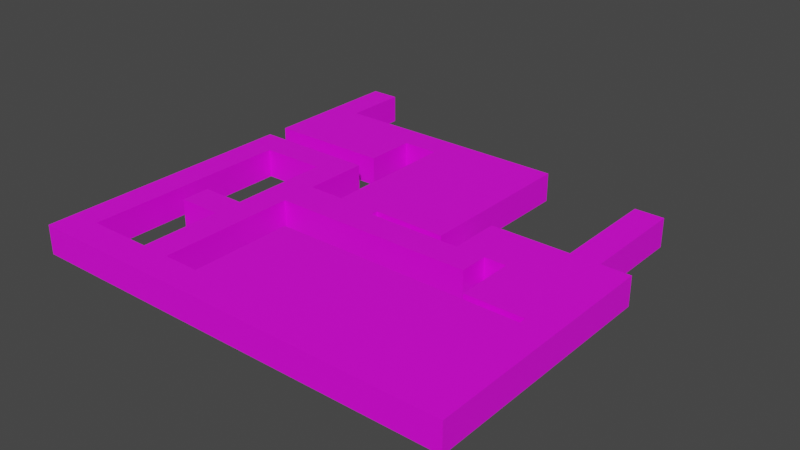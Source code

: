# Source: level2_collision.blend  (saved by Blender 3.2.14; exported with 4.5.12 LTS)
import bpy
from mathutils import Matrix  # noqa: F401  (used for matrix-valued properties, if any)

bpy.ops.wm.read_factory_settings(use_empty=True)
scene = bpy.context.scene
scene.name = 'Scene'

# ---- collections
col_collection = bpy.data.collections.new('Collection'); scene.collection.children.link(col_collection)

# ---- images (referenced by path relative to the original .blend; pixels are not part of the script)
import os
ASSET_DIR = os.environ.get("B2B_ASSET_DIR", "")  # directory of the original .blend (textures are referenced by path, not embedded)
HERE = os.path.dirname(os.path.abspath(__file__))  # packed textures are extracted next to this script under _unpacked/

def load_image(name, relpath, width, height, colorspace="sRGB"):
    """Load a texture the original file referenced (path relative to the .blend, or extracted next to this script)."""
    p = next((c for c in (os.path.join(HERE, relpath), os.path.join(ASSET_DIR, relpath)) if relpath and os.path.exists(c)), "")
    if p:
        img = bpy.data.images.load(p, check_existing=True)
        img.name = name
    else:  # same state as the original file: an image datablock whose file is absent (Cycles renders it pink)
        img = bpy.data.images.new(name, width, height)
        img.source = "FILE"
        img.filepath = "//" + (relpath or name)
    img.colorspace_settings.name = colorspace
    return img
img_bricks_jpg = load_image('Bricks.jpg', 'Bricks.jpg', 1024, 1024, 'sRGB')
img_concrete2_jpg = load_image('concrete2.jpg', 'concrete2.jpg', 1024, 1024, 'sRGB')
img_asphalt_png = load_image('asphalt.png', 'asphalt.png', 1024, 1024, 'sRGB')

# ---- materials (node trees are filled in below, after node groups)
mat_bricks = bpy.data.materials.new('Bricks')
mat_bricks.use_transparent_shadow = False
mat_ground = bpy.data.materials.new('Ground')
mat_ground.use_transparent_shadow = False
mat_ceiling = bpy.data.materials.new('Ceiling')
mat_ceiling.use_transparent_shadow = False

# ---- material node trees
mat_bricks.use_nodes = True; mat_bricks.node_tree.nodes.clear()
_N = mat_bricks.node_tree.nodes; _L = mat_bricks.node_tree.links
n0 = _N.new('ShaderNodeBsdfPrincipled'); n0.name = 'Principled BSDF'; n0.location = (10, 300)
n0.distribution = 'GGX'
n0.subsurface_method = 'RANDOM_WALK_SKIN'
n0.inputs[3].default_value = 1.45
n0.inputs[27].default_value = (0.0, 0.0, 0.0, 1.0)
n0.inputs[28].default_value = 1.0
n1 = _N.new('ShaderNodeOutputMaterial'); n1.name = 'Material Output'; n1.location = (300, 300)
n2 = _N.new('ShaderNodeTexImage'); n2.name = 'Image Texture'; n2.location = (-280, 280)
n2.image = img_bricks_jpg
_L.new(n0.outputs[0], n1.inputs[0])
_L.new(n2.outputs[0], n0.inputs[0])
n1.is_active_output = True
mat_ground.use_nodes = True; mat_ground.node_tree.nodes.clear()
_N = mat_ground.node_tree.nodes; _L = mat_ground.node_tree.links
n0 = _N.new('ShaderNodeBsdfPrincipled'); n0.name = 'Principled BSDF'; n0.location = (10, 300)
n0.distribution = 'GGX'
n0.subsurface_method = 'RANDOM_WALK_SKIN'
n0.inputs[3].default_value = 1.45
n0.inputs[27].default_value = (0.0, 0.0, 0.0, 1.0)
n0.inputs[28].default_value = 1.0
n1 = _N.new('ShaderNodeOutputMaterial'); n1.name = 'Material Output'; n1.location = (300, 300)
n2 = _N.new('ShaderNodeTexImage'); n2.name = 'Image Texture'; n2.location = (-280, 280)
n2.image = img_concrete2_jpg
_L.new(n0.outputs[0], n1.inputs[0])
_L.new(n2.outputs[0], n0.inputs[0])
n1.is_active_output = True
mat_ceiling.use_nodes = True; mat_ceiling.node_tree.nodes.clear()
_N = mat_ceiling.node_tree.nodes; _L = mat_ceiling.node_tree.links
n0 = _N.new('ShaderNodeBsdfPrincipled'); n0.name = 'Principled BSDF'; n0.location = (10, 300)
n0.distribution = 'GGX'
n0.subsurface_method = 'RANDOM_WALK_SKIN'
n0.inputs[3].default_value = 1.45
n0.inputs[27].default_value = (0.0, 0.0, 0.0, 1.0)
n0.inputs[28].default_value = 1.0
n1 = _N.new('ShaderNodeOutputMaterial'); n1.name = 'Material Output'; n1.location = (300, 300)
n2 = _N.new('ShaderNodeTexImage'); n2.name = 'Image Texture'; n2.location = (-280, 280)
n2.image = img_asphalt_png
_L.new(n0.outputs[0], n1.inputs[0])
_L.new(n2.outputs[0], n0.inputs[0])
n1.is_active_output = True

# ---- world
world_world = bpy.data.worlds.new('World'); scene.world = world_world
world_world.use_nodes = True; world_world.node_tree.nodes.clear()
_N = world_world.node_tree.nodes; _L = world_world.node_tree.links
n0 = _N.new('ShaderNodeOutputWorld'); n0.name = 'World Output'; n0.location = (300, 300)
n1 = _N.new('ShaderNodeBackground'); n1.name = 'Background'; n1.location = (10, 300)
n1.inputs[0].default_value = (0.05088, 0.05088, 0.05088, 1.0)
_L.new(n1.outputs[0], n0.inputs[0])
n0.is_active_output = True
world_world.color = (0.05088, 0.05088, 0.05088)
world_world.use_sun_shadow = False
world_world.sun_shadow_jitter_overblur = 0.0

# ---- meshes
me_plane_001 = bpy.data.meshes.new('Plane.001')
me_plane_001.from_pydata([(8.0, 21.0, 0.0), (8.0, -3.0, 0.0), (11.0, -3.0, 0.0), (11.0, 4.0, 0.0), (22.0, 4.0, 0.0), (22.0, 19.0, 0.0), (26.0, 19.0, 0.0), (26.0, 4.0, 0.0), (30.0, 4.0, 0.0), (30.0, -30.0, 0.0), (-30.0, -30.0, 0.0), (-30.0, 7.0, 0.0), (-13.0, 7.0, 0.0), (-13.0, -2.0, 0.0), (-8.0, -2.0, 0.0), (-8.0, 17.0, 0.0), (-13.0, 17.0, 0.0), (-13.0, 10.0, 0.0), (-30.0, 10.0, 0.0), (-30.0, 30.0, 0.0), (-26.0, 30.0, 0.0), (-26.0, 21.0, 0.0), (-17.0, 3.0, 0.0), (-26.0, 3.0, 0.0), (-26.0, -26.0, 0.0), (-17.0, -26.0, 0.0), (-17.0, -15.0, 0.0), (-23.0, -15.0, 0.0), (-23.0, -11.0, 0.0), (-17.0, -11.0, 0.0), (-13.0, -7.0, 0.0), (-13.0, -26.0, 0.0), (-8.0, -26.0, 0.0), (-8.0, -12.0, 0.0), (18.0, -12.0, 0.0), (18.0, -3.0, 0.0), (15.0, -3.0, 0.0), (15.0, -7.0, 0.0), (8.0, 21.0, 4.0), (8.0, -3.0, 4.0), (11.0, -3.0, 4.0), (11.0, 4.0, 4.0), (22.0, 4.0, 4.0), (22.0, 19.0, 4.0), (26.0, 19.0, 4.0), (26.0, 4.0, 4.0), (30.0, 4.0, 4.0), (30.0, -30.0, 4.0), (-30.0, -30.0, 4.0), (-30.0, 7.0, 4.0), (-13.0, 7.0, 4.0), (-13.0, 17.0, 4.0), (-13.0, 10.0, 4.0), (-30.0, 10.0, 4.0), (-30.0, 30.0, 4.0), (-26.0, 30.0, 4.0), (-26.0, 21.0, 4.0), (-17.0, 3.0, 4.0), (-26.0, 3.0, 4.0), (-26.0, -26.0, 4.0), (-17.0, -26.0, 4.0), (-17.0, -15.0, 4.0), (-23.0, -15.0, 4.0), (-23.0, -11.0, 4.0), (-17.0, -11.0, 4.0), (-13.0, -7.0, 4.0), (-13.0, -26.0, 4.0), (-8.0, -26.0, 4.0), (18.0, -12.0, 4.0), (18.0, -3.0, 4.0), (15.0, -3.0, 4.0), (15.0, -7.0, 4.0), (1.0, -2.0, 0.0), (1.0, -3.0, 0.0), (-2.0, -3.0, 0.01689), (-2.0, -2.0, 0.01689), (18.0, -11.0, 0.0), (18.0, -11.0, 4.0), (26.0, -12.0, 4.0), (26.0, -12.0, 0.0), (26.0, -11.0, 0.0), (26.0, -11.0, 4.0), (1.0, -2.0, 4.0), (-2.0, -2.0, 4.017), (-2.0, -3.0, 4.017), (8.0, -2.056, 0.0), (8.0, -2.056, 4.0), (2.0, -2.009, 1.032), (2.0, -2.009, 2.5), (7.0, -2.042, 2.5), (7.0, -2.042, 1.032), (2.0, -3.0, 1.032), (2.0, -3.0, 2.5), (7.0, -3.0, 2.5), (7.0, -3.0, 1.032), (19.0, -12.0, 1.032), (19.0, -12.0, 2.5), (25.0, -12.0, 1.032), (25.0, -12.0, 2.5), (19.0, -11.0, 1.032), (19.0, -11.0, 2.5), (25.0, -11.0, 2.5), (25.0, -11.0, 1.032), (-13.0, -2.0, 4.0), (-8.0, -2.0, 4.0), (-8.0, 17.0, 4.0), (-8.0, -12.0, 4.0), (1.0, -3.0, 4.0)], [], [(25, 59, 24), (26, 60, 25), (27, 61, 26), (28, 62, 27), (2, 39, 1), (29, 63, 28), (3, 40, 2), (22, 64, 29), (4, 41, 3), (5, 42, 4), (32, 66, 31), (6, 43, 5), (7, 44, 6), (8, 45, 7), (9, 46, 8), (10, 47, 9), (11, 48, 10), (30, 71, 37), (12, 49, 11), (13, 50, 12), (14, 103, 13), (15, 104, 14), (15, 51, 105), (17, 51, 16), (18, 52, 17), (106, 32, 33), (19, 53, 18), (68, 33, 34), (20, 54, 19), (21, 55, 20), (36, 69, 35), (0, 56, 21), (71, 36, 37), (23, 57, 22), (31, 65, 30), (24, 58, 23), (69, 76, 35), (81, 79, 80), (98, 78, 68), (97, 34, 79), (102, 76, 99), (100, 77, 81), (72, 88, 87), (89, 86, 85), (74, 107, 84), (74, 83, 75), (75, 82, 72), (85, 38, 0), (73, 92, 107), (93, 94, 1), (87, 92, 91), (89, 94, 93), (90, 91, 94), (89, 92, 88), (96, 101, 98), (102, 95, 97), (98, 102, 97), (95, 100, 96), (20, 19, 21), (19, 18, 21), (18, 17, 21), (17, 16, 21), (21, 16, 0), (16, 15, 0), (85, 0, 72), (0, 15, 72), (15, 14, 75), (72, 15, 75), (13, 12, 22), (23, 22, 11), (11, 22, 12), (11, 10, 23), (23, 10, 24), (25, 24, 10), (25, 10, 31), (31, 10, 32), (10, 9, 32), (25, 31, 26), (27, 26, 28), (28, 26, 29), (26, 31, 29), (31, 30, 29), (29, 30, 22), (22, 30, 13), (14, 13, 30), (14, 30, 75), (75, 30, 74), (30, 37, 74), (74, 37, 73), (73, 37, 1), (2, 1, 37), (37, 36, 2), (2, 36, 3), (4, 3, 36), (36, 35, 4), (35, 7, 4), (35, 76, 7), (80, 7, 76), (7, 80, 8), (9, 8, 80), (80, 79, 9), (9, 79, 32), (79, 34, 32), (32, 34, 33), (5, 4, 7), (6, 5, 7), (55, 56, 54), (54, 56, 53), (53, 56, 52), (52, 56, 51), (56, 38, 51), (51, 38, 105), (86, 82, 38), (38, 82, 105), (105, 83, 104), (82, 83, 105), (103, 57, 50), (58, 49, 57), (49, 50, 57), (49, 58, 48), (58, 59, 48), (60, 48, 59), (60, 66, 48), (66, 67, 48), (48, 67, 47), (60, 61, 66), (62, 63, 61), (63, 64, 61), (61, 64, 66), (66, 64, 65), (64, 57, 65), (57, 103, 65), (104, 65, 103), (104, 83, 65), (83, 84, 65), (65, 84, 71), (84, 107, 71), (107, 39, 71), (40, 71, 39), (71, 40, 70), (40, 41, 70), (42, 70, 41), (70, 42, 69), (69, 42, 45), (69, 45, 77), (81, 77, 45), (45, 46, 81), (47, 81, 46), (81, 47, 78), (47, 67, 78), (78, 67, 68), (67, 106, 68), (43, 45, 42), (44, 45, 43), (25, 60, 59), (26, 61, 60), (27, 62, 61), (28, 63, 62), (2, 40, 39), (29, 64, 63), (3, 41, 40), (22, 57, 64), (4, 42, 41), (5, 43, 42), (32, 67, 66), (6, 44, 43), (7, 45, 44), (8, 46, 45), (9, 47, 46), (10, 48, 47), (11, 49, 48), (30, 65, 71), (12, 50, 49), (13, 103, 50), (14, 104, 103), (15, 105, 104), (15, 16, 51), (17, 52, 51), (18, 53, 52), (106, 67, 32), (19, 54, 53), (68, 106, 33), (20, 55, 54), (21, 56, 55), (36, 70, 69), (0, 38, 56), (71, 70, 36), (23, 58, 57), (31, 66, 65), (24, 59, 58), (69, 77, 76), (81, 78, 79), (34, 95, 96), (98, 97, 79), (68, 34, 96), (98, 79, 78), (68, 96, 98), (97, 95, 34), (102, 80, 76), (80, 102, 101), (100, 99, 76), (81, 80, 101), (100, 76, 77), (81, 101, 100), (72, 82, 88), (89, 88, 82), (85, 72, 90), (72, 87, 90), (89, 82, 86), (85, 90, 89), (74, 73, 107), (74, 84, 83), (75, 83, 82), (85, 86, 38), (73, 91, 92), (94, 91, 73), (39, 107, 92), (39, 92, 93), (94, 73, 1), (39, 93, 1), (87, 88, 92), (89, 90, 94), (90, 87, 91), (89, 93, 92), (96, 100, 101), (102, 99, 95), (98, 101, 102), (95, 99, 100)])
me_plane_001.polygons.foreach_set('material_index', [0, 0, 0, 0, 0, 0, 0, 0, 0, 0, 0, 0, 0, 0, 0, 0, 0, 0, 0, 0, 0, 0, 0, 0, 0, 0, 0, 0, 0, 0, 0, 0, 0, 0, 0, 0, 0, 0, 0, 0, 0, 0, 0, 0, 0, 0, 0, 0, 0, 0, 0, 0, 0, 0, 0, 0, 0, 0, 1, 1, 1, 1, 1, 1, 1, 1, 1, 1, 1, 1, 1, 1, 1, 1, 1, 1, 1, 1, 1, 1, 1, 1, 1, 1, 1, 1, 1, 1, 1, 1, 1, 1, 1, 1, 1, 1, 1, 1, 1, 1, 1, 1, 1, 1, 1, 1, 2, 2, 2, 2, 2, 2, 2, 2, 2, 2, 2, 2, 2, 2, 2, 2, 2, 2, 2, 2, 2, 2, 2, 2, 2, 2, 2, 2, 2, 2, 2, 2, 2, 2, 2, 2, 2, 2, 2, 2, 2, 2, 2, 2, 2, 2, 2, 2, 0, 0, 0, 0, 0, 0, 0, 0, 0, 0, 0, 0, 0, 0, 0, 0, 0, 0, 0, 0, 0, 0, 0, 0, 0, 0, 0, 0, 0, 0, 0, 0, 0, 0, 0, 0, 0, 0, 0, 0, 0, 0, 0, 0, 0, 0, 0, 0, 0, 0, 0, 0, 0, 0, 0, 0, 0, 0, 0, 0, 0, 0, 0, 0, 0, 0, 0, 0, 0, 0, 0, 0, 0, 0])
_uv = me_plane_001.uv_layers.new(name='UVMap')
_uv.uv.foreach_set('vector', [-5.755, 0.969, -8.755, 2.302, -8.755, 0.969, -3.875, 0.969, -7.541, 2.302, -7.541, 0.969, -7.755, 0.969, -5.755, 2.302, -5.755, 0.969, -2.541, 0.969, -3.875, 2.302, -3.875, 0.969, 3.579, 0.969, 2.579, 2.302, 2.579, 0.969, -5.755, 0.969, -7.755, 2.302, -7.755, 0.969, 2.459, 0.969, 0.1252, 2.302, 0.1252, 0.969, 2.125, 0.969, -2.541, 2.302, -2.541, 0.969, 7.245, 0.969, 3.579, 2.302, 3.579, 0.969, 7.459, 0.969, 2.459, 2.302, 2.459, 0.969, -2.755, 0.969, -4.421, 2.302, -4.421, 0.969, 8.579, 0.969, 7.245, 2.302, 7.245, 0.969, 2.459, 0.969, 7.459, 2.302, 7.459, 0.969, 9.912, 0.969, 8.579, 2.302, 8.579, 0.969, -8.875, 0.969, 2.459, 2.302, 2.459, 0.969, -10.09, 0.969, 9.912, 2.302, 9.912, 0.969, 3.459, 0.969, -8.875, 2.302, -8.875, 0.969, -4.421, 0.969, 4.912, 2.302, 4.912, 0.969, -4.421, 0.969, -10.09, 2.302, -10.09, 0.969, 0.4585, 0.969, 3.459, 2.302, 3.459, 0.969, -2.755, 0.969, -4.421, 2.302, -4.421, 0.969, 6.792, 0.969, 0.4585, 2.302, 0.4585, 0.969, -2.755, 0.969, -4.421, 2.302, -2.755, 2.302, 4.459, 0.969, 6.792, 2.302, 6.792, 0.969, -10.09, 0.969, -4.421, 2.302, -4.421, 0.969, -2.875, 2.302, -7.541, 0.969, -2.875, 0.969, 11.13, 0.969, 4.459, 2.302, 4.459, 0.969, 5.912, 2.302, -2.755, 0.969, 5.912, 0.969, -8.755, 0.969, -10.09, 2.302, -10.09, 0.969, 8.125, 0.969, 11.13, 2.302, 11.13, 0.969, 4.912, 0.969, 5.912, 2.302, 5.912, 0.969, 2.579, 0.969, -8.755, 2.302, -8.755, 0.969, -1.208, 2.302, 0.1252, 0.969, -1.208, 0.969, -8.755, 0.969, -5.755, 2.302, -5.755, 0.969, -7.541, 0.969, -1.208, 2.302, -1.208, 0.969, -7.541, 0.969, 2.125, 2.302, 2.125, 0.969, 0.1252, 2.302, -2.541, 0.969, 0.1252, 0.969, -2.541, 2.302, -2.875, 0.969, -2.541, 0.969, 8.245, 1.802, 8.579, 2.302, 5.912, 2.302, 8.245, 1.313, 5.912, 0.969, 8.579, 0.969, 8.245, 1.313, 5.912, 0.969, 6.245, 1.313, 6.245, 1.802, 5.912, 2.302, 8.579, 2.302, 0.2452, 0.969, 0.5786, 1.802, 0.5786, 1.313, 2.245, 1.802, 2.579, 2.302, 2.579, 0.969, -0.7548, 0.9746, 0.2452, 2.302, -0.7548, 2.302, 0.1252, 0.9746, 0.4585, 2.302, 0.4585, 0.9746, -0.7548, 0.9746, 0.2452, 2.302, 0.2452, 0.969, 0.4399, 0.969, 8.125, 2.302, 8.125, 0.969, 0.2452, 0.969, 0.5786, 1.802, 0.2452, 2.302, 2.245, 1.802, 2.245, 1.313, 2.579, 0.969, 0.4555, 1.313, 0.1252, 1.802, 0.1252, 1.313, 0.4445, 1.802, 0.1252, 1.313, 0.1252, 1.802, 2.245, 1.901, 0.5786, 1.582, 2.245, 1.582, 2.245, 1.901, 0.5786, 1.582, 0.5786, 1.912, 6.245, -1.418, 8.245, -1.085, 8.245, -1.418, 8.245, -1.085, 6.245, -1.418, 8.245, -1.418, -2.875, 1.802, -2.541, 1.313, -2.875, 1.313, -2.875, 1.313, -2.541, 1.802, -2.875, 1.802, -8.167, 10.5, -9.5, 10.5, -8.167, 7.5, -9.5, 10.5, -9.5, 3.833, -8.167, 7.5, -9.5, 3.833, -3.833, 3.833, -8.167, 7.5, -3.833, 3.833, -3.833, 6.167, -8.167, 7.5, -8.167, 7.5, -3.833, 6.167, 3.167, 7.5, -3.833, 6.167, -2.167, 6.167, 3.167, 7.5, 3.167, -0.1853, 3.167, 7.5, 0.8333, -0.1667, 3.167, 7.5, -2.167, 6.167, 0.8333, -0.1667, -2.167, 6.167, -2.167, -0.1667, -0.1667, -0.1667, 0.8333, -0.1667, -2.167, 6.167, -0.1667, -0.1667, -3.833, -0.1667, -3.833, 2.833, -5.167, 1.5, -8.167, 1.5, -5.167, 1.5, -9.5, 2.833, -9.5, 2.833, -5.167, 1.5, -3.833, 2.833, -9.5, 2.833, -9.5, -9.5, -8.167, 1.5, -8.167, 1.5, -9.5, -9.5, -8.167, -8.167, -5.167, -8.167, -8.167, -8.167, -9.5, -9.5, -5.167, -8.167, -9.5, -9.5, -3.833, -8.167, -3.833, -8.167, -9.5, -9.5, -2.167, -8.167, -9.5, -9.5, 10.5, -9.5, -2.167, -8.167, -5.167, -8.167, -3.833, -8.167, -5.167, -4.5, -7.167, -4.5, -5.167, -4.5, -7.167, -3.167, -7.167, -3.167, -5.167, -4.5, -5.167, -3.167, -5.167, -4.5, -3.833, -8.167, -5.167, -3.167, -3.833, -8.167, -3.833, -1.833, -5.167, -3.167, -5.167, -3.167, -3.833, -1.833, -5.167, 1.5, -5.167, 1.5, -3.833, -1.833, -3.833, -0.1667, -2.167, -0.1667, -3.833, -0.1667, -3.833, -1.833, -2.167, -0.1667, -3.833, -1.833, -0.1667, -0.1667, -0.1667, -0.1667, -3.833, -1.833, -0.1667, -0.5, -3.833, -1.833, 5.5, -1.833, -0.1667, -0.5, -0.1667, -0.5, 5.5, -1.833, 0.8333, -0.5, 0.8333, -0.5, 5.5, -1.833, 3.167, -0.5, 4.167, -0.5, 3.167, -0.5, 5.5, -1.833, 5.5, -1.833, 5.5, -0.5, 4.167, -0.5, 4.167, -0.5, 5.5, -0.5, 4.167, 1.833, 7.833, 1.833, 4.167, 1.833, 5.5, -0.5, 5.5, -0.5, 6.5, -0.5, 7.833, 1.833, 6.5, -0.5, 9.167, 1.833, 7.833, 1.833, 6.5, -0.5, 6.5, -3.167, 9.167, 1.833, 9.167, -3.167, 9.167, 1.833, 6.5, -3.167, 9.167, 1.833, 9.167, -3.167, 10.5, 1.833, 10.5, -9.5, 10.5, 1.833, 9.167, -3.167, 9.167, -3.167, 9.167, -3.5, 10.5, -9.5, 10.5, -9.5, 9.167, -3.5, -2.167, -8.167, 9.167, -3.5, 6.5, -3.5, -2.167, -8.167, -2.167, -8.167, 6.5, -3.5, -2.167, -3.5, 7.833, 6.833, 7.833, 1.833, 9.167, 1.833, 9.167, 6.833, 7.833, 6.833, 9.167, 1.833, -8.167, 10.5, -8.167, 7.5, -9.5, 10.5, -9.5, 10.5, -8.167, 7.5, -9.5, 3.833, -9.5, 3.833, -8.167, 7.5, -3.833, 3.833, -3.833, 3.833, -8.167, 7.5, -3.833, 6.167, -8.167, 7.5, 3.167, 7.5, -3.833, 6.167, -3.833, 6.167, 3.167, 7.5, -2.167, 6.167, 3.167, -0.1853, 0.8333, -0.1667, 3.167, 7.5, 3.167, 7.5, 0.8333, -0.1667, -2.167, 6.167, -2.167, 6.167, -0.1667, -0.1667, -2.167, -0.1667, 0.8333, -0.1667, -0.1667, -0.1667, -2.167, 6.167, -3.833, -0.1667, -5.167, 1.5, -3.833, 2.833, -8.167, 1.5, -9.5, 2.833, -5.167, 1.5, -9.5, 2.833, -3.833, 2.833, -5.167, 1.5, -9.5, 2.833, -8.167, 1.5, -9.5, -9.5, -8.167, 1.5, -8.167, -8.167, -9.5, -9.5, -5.167, -8.167, -9.5, -9.5, -8.167, -8.167, -5.167, -8.167, -3.833, -8.167, -9.5, -9.5, -3.833, -8.167, -2.167, -8.167, -9.5, -9.5, -9.5, -9.5, -2.167, -8.167, 10.5, -9.5, -5.167, -8.167, -5.167, -4.5, -3.833, -8.167, -7.167, -4.5, -7.167, -3.167, -5.167, -4.5, -7.167, -3.167, -5.167, -3.167, -5.167, -4.5, -5.167, -4.5, -5.167, -3.167, -3.833, -8.167, -3.833, -8.167, -5.167, -3.167, -3.833, -1.833, -5.167, -3.167, -5.167, 1.5, -3.833, -1.833, -5.167, 1.5, -3.833, -0.1667, -3.833, -1.833, -2.167, -0.1667, -3.833, -1.833, -3.833, -0.1667, -2.167, -0.1667, -0.1667, -0.1667, -3.833, -1.833, -0.1667, -0.1667, -0.1667, -0.5, -3.833, -1.833, -3.833, -1.833, -0.1667, -0.5, 5.5, -1.833, -0.1667, -0.5, 0.8333, -0.5, 5.5, -1.833, 0.8333, -0.5, 3.167, -0.5, 5.5, -1.833, 4.167, -0.5, 5.5, -1.833, 3.167, -0.5, 5.5, -1.833, 4.167, -0.5, 5.5, -0.5, 4.167, -0.5, 4.167, 1.833, 5.5, -0.5, 7.833, 1.833, 5.5, -0.5, 4.167, 1.833, 5.5, -0.5, 7.833, 1.833, 6.5, -0.5, 6.5, -0.5, 7.833, 1.833, 9.167, 1.833, 6.5, -0.5, 9.167, 1.833, 6.5, -3.167, 9.167, -3.167, 6.5, -3.167, 9.167, 1.833, 9.167, 1.833, 10.5, 1.833, 9.167, -3.167, 10.5, -9.5, 9.167, -3.167, 10.5, 1.833, 9.167, -3.167, 10.5, -9.5, 9.167, -3.5, 10.5, -9.5, -2.167, -8.167, 9.167, -3.5, 9.167, -3.5, -2.167, -8.167, 6.5, -3.5, -2.167, -8.167, -2.167, -3.5, 6.5, -3.5, 7.833, 6.833, 9.167, 1.833, 7.833, 1.833, 9.167, 6.833, 9.167, 1.833, 7.833, 6.833, -5.755, 0.969, -5.755, 2.302, -8.755, 2.302, -3.875, 0.969, -3.875, 2.302, -7.541, 2.302, -7.755, 0.969, -7.755, 2.302, -5.755, 2.302, -2.541, 0.969, -2.541, 2.302, -3.875, 2.302, 3.579, 0.969, 3.579, 2.302, 2.579, 2.302, -5.755, 0.969, -5.755, 2.302, -7.755, 2.302, 2.459, 0.969, 2.459, 2.302, 0.1252, 2.302, 2.125, 0.969, 2.125, 2.302, -2.541, 2.302, 7.245, 0.969, 7.245, 2.302, 3.579, 2.302, 7.459, 0.969, 7.459, 2.302, 2.459, 2.302, -2.755, 0.969, -2.755, 2.302, -4.421, 2.302, 8.579, 0.969, 8.579, 2.302, 7.245, 2.302, 2.459, 0.969, 2.459, 2.302, 7.459, 2.302, 9.912, 0.969, 9.912, 2.302, 8.579, 2.302, -8.875, 0.969, -8.875, 2.302, 2.459, 2.302, -10.09, 0.969, -10.09, 2.302, 9.912, 2.302, 3.459, 0.969, 3.459, 2.302, -8.875, 2.302, -4.421, 0.969, -4.421, 2.302, 4.912, 2.302, -4.421, 0.969, -4.421, 2.302, -10.09, 2.302, 0.4585, 0.969, 0.4585, 2.302, 3.459, 2.302, -2.755, 0.969, -2.755, 2.302, -4.421, 2.302, 6.792, 0.969, 6.792, 2.302, 0.4585, 2.302, -2.755, 0.969, -4.421, 0.969, -4.421, 2.302, 4.459, 0.969, 4.459, 2.302, 6.792, 2.302, -10.09, 0.969, -10.09, 2.302, -4.421, 2.302, -2.875, 2.302, -7.541, 2.302, -7.541, 0.969, 11.13, 0.969, 11.13, 2.302, 4.459, 2.302, 5.912, 2.302, -2.755, 2.302, -2.755, 0.969, -8.755, 0.969, -8.755, 2.302, -10.09, 2.302, 8.125, 0.969, 8.125, 2.302, 11.13, 2.302, 4.912, 0.969, 4.912, 2.302, 5.912, 2.302, 2.579, 0.969, 2.579, 2.302, -8.755, 2.302, -1.208, 2.302, 0.1252, 2.302, 0.1252, 0.969, -8.755, 0.969, -8.755, 2.302, -5.755, 2.302, -7.541, 0.969, -7.541, 2.302, -1.208, 2.302, -7.541, 0.969, -7.541, 2.302, 2.125, 2.302, 0.1252, 2.302, -2.541, 2.302, -2.541, 0.969, -2.541, 2.302, -2.875, 2.302, -2.875, 0.969, 5.912, 0.969, 6.245, 1.313, 6.245, 1.802, 8.245, 1.802, 8.245, 1.313, 8.579, 0.969, 5.912, 2.302, 5.912, 0.969, 6.245, 1.802, 8.245, 1.802, 8.579, 0.969, 8.579, 2.302, 5.912, 2.302, 6.245, 1.802, 8.245, 1.802, 8.245, 1.313, 6.245, 1.313, 5.912, 0.969, 8.245, 1.313, 8.579, 0.969, 5.912, 0.969, 8.579, 0.969, 8.245, 1.313, 8.245, 1.802, 6.245, 1.802, 6.245, 1.313, 5.912, 0.969, 8.579, 2.302, 8.579, 0.969, 8.245, 1.802, 6.245, 1.802, 5.912, 0.969, 5.912, 2.302, 8.579, 2.302, 8.245, 1.802, 6.245, 1.802, 0.2452, 0.969, 0.2452, 2.302, 0.5786, 1.802, 2.245, 1.802, 0.5786, 1.802, 0.2452, 2.302, 2.579, 0.969, 0.2452, 0.969, 2.245, 1.313, 0.2452, 0.969, 0.5786, 1.313, 2.245, 1.313, 2.245, 1.802, 0.2452, 2.302, 2.579, 2.302, 2.579, 0.969, 2.245, 1.313, 2.245, 1.802, -0.7548, 0.9746, 0.2452, 0.969, 0.2452, 2.302, 0.1252, 0.9746, 0.1252, 2.302, 0.4585, 2.302, -0.7548, 0.9746, -0.7548, 2.302, 0.2452, 2.302, 0.4399, 0.969, 0.4399, 2.302, 8.125, 2.302, 0.2452, 0.969, 0.5786, 1.313, 0.5786, 1.802, 2.245, 1.313, 0.5786, 1.313, 0.2452, 0.969, 2.579, 2.302, 0.2452, 2.302, 0.5786, 1.802, 2.579, 2.302, 0.5786, 1.802, 2.245, 1.802, 2.245, 1.313, 0.2452, 0.969, 2.579, 0.969, 2.579, 2.302, 2.245, 1.802, 2.579, 0.969, 0.4555, 1.313, 0.4555, 1.802, 0.1252, 1.802, 0.4445, 1.802, 0.4445, 1.313, 0.1252, 1.313, 2.245, 1.901, 0.5786, 1.912, 0.5786, 1.582, 2.245, 1.901, 2.245, 1.582, 0.5786, 1.582, 6.245, -1.418, 6.245, -1.085, 8.245, -1.085, 8.245, -1.085, 6.245, -1.085, 6.245, -1.418, -2.875, 1.802, -2.541, 1.802, -2.541, 1.313, -2.875, 1.313, -2.541, 1.313, -2.541, 1.802])
me_plane_001.materials.append(mat_bricks)
me_plane_001.materials.append(mat_ground)
me_plane_001.materials.append(mat_ceiling)
me_plane_001.use_remesh_fix_poles = True
me_plane_001.use_remesh_preserve_attributes = False
me_plane_001.update()

# ---- objects
ob_plane_001 = bpy.data.objects.new('Plane.001', me_plane_001)

# ---- transforms, parenting, visibility, modifiers, constraints
ob_plane_001.location = (0.0, 0.0, 0.0)

# ---- collection membership
col_collection.objects.link(ob_plane_001)

# ---- scene / render settings (as saved in the file)
scene.frame_start = 1; scene.frame_end = 250; scene.frame_set(1)
scene.render.engine = 'BLENDER_EEVEE_NEXT'
scene.cycles.sampling_pattern = 'TABULATED_SOBOL'
scene.cycles.use_light_tree = False
scene.view_settings.view_transform = 'Filmic'
bpy.context.view_layer.update()

# ---- added for rendering (the .blend has no active camera and no usable light): camera, sun
cam_auto = bpy.data.cameras.new('AutoCamera')
cam_auto.lens = 50.0
cam_auto.sensor_width = 36.0
cam_auto.clip_end = 1379.35
ob_auto_camera = bpy.data.objects.new('AutoCamera', cam_auto)
scene.collection.objects.link(ob_auto_camera)
ob_auto_camera.location = (78.5958, -94.315, 64.8851)
ob_auto_camera.rotation_euler = (1.09748, -7.21219e-08, 0.694738)
scene.camera = ob_auto_camera
light_auto_sun = bpy.data.lights.new('AutoSun', 'SUN')
light_auto_sun.energy = 3.0
light_auto_sun.angle = 0.0523599
ob_auto_sun = bpy.data.objects.new('AutoSun', light_auto_sun)
scene.collection.objects.link(ob_auto_sun)
ob_auto_sun.rotation_euler = (0.872665, 0.174533, 0.523599)
bpy.context.view_layer.update()
